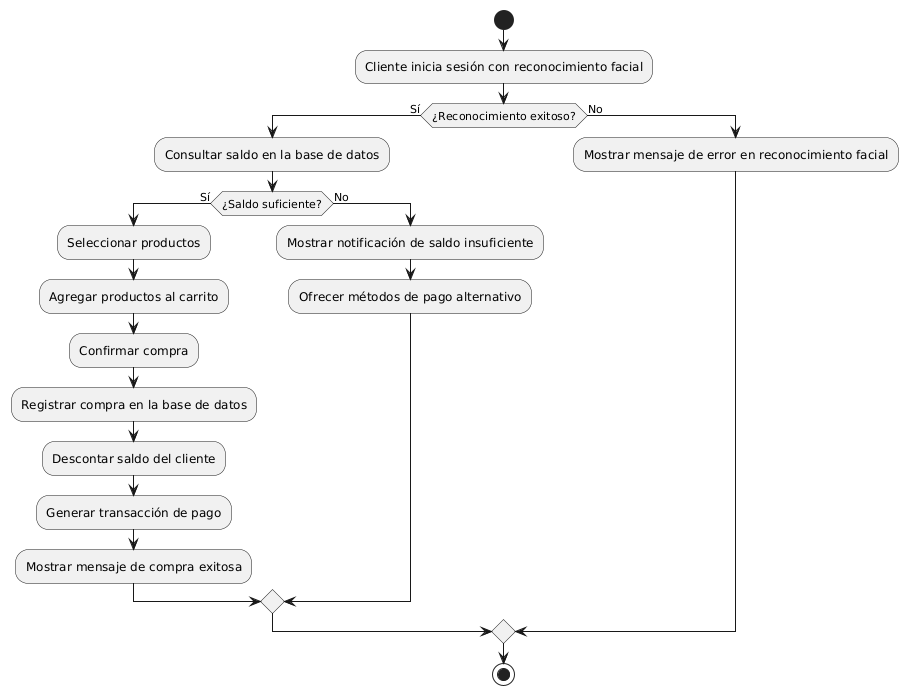

The diagram above was rendered by PlantUML. Its source (embedded in the PNG):
@startuml
start
:Cliente inicia sesión con reconocimiento facial;
if (¿Reconocimiento exitoso?) then (Sí)
    :Consultar saldo en la base de datos;
    if (¿Saldo suficiente?) then (Sí)
        :Seleccionar productos;
        :Agregar productos al carrito;
        :Confirmar compra;
        :Registrar compra en la base de datos;
        :Descontar saldo del cliente;
        :Generar transacción de pago;
        :Mostrar mensaje de compra exitosa;
    else (No)
        :Mostrar notificación de saldo insuficiente;
        :Ofrecer métodos de pago alternativo;
    endif
else (No)
    :Mostrar mensaje de error en reconocimiento facial;
endif
stop
@enduml